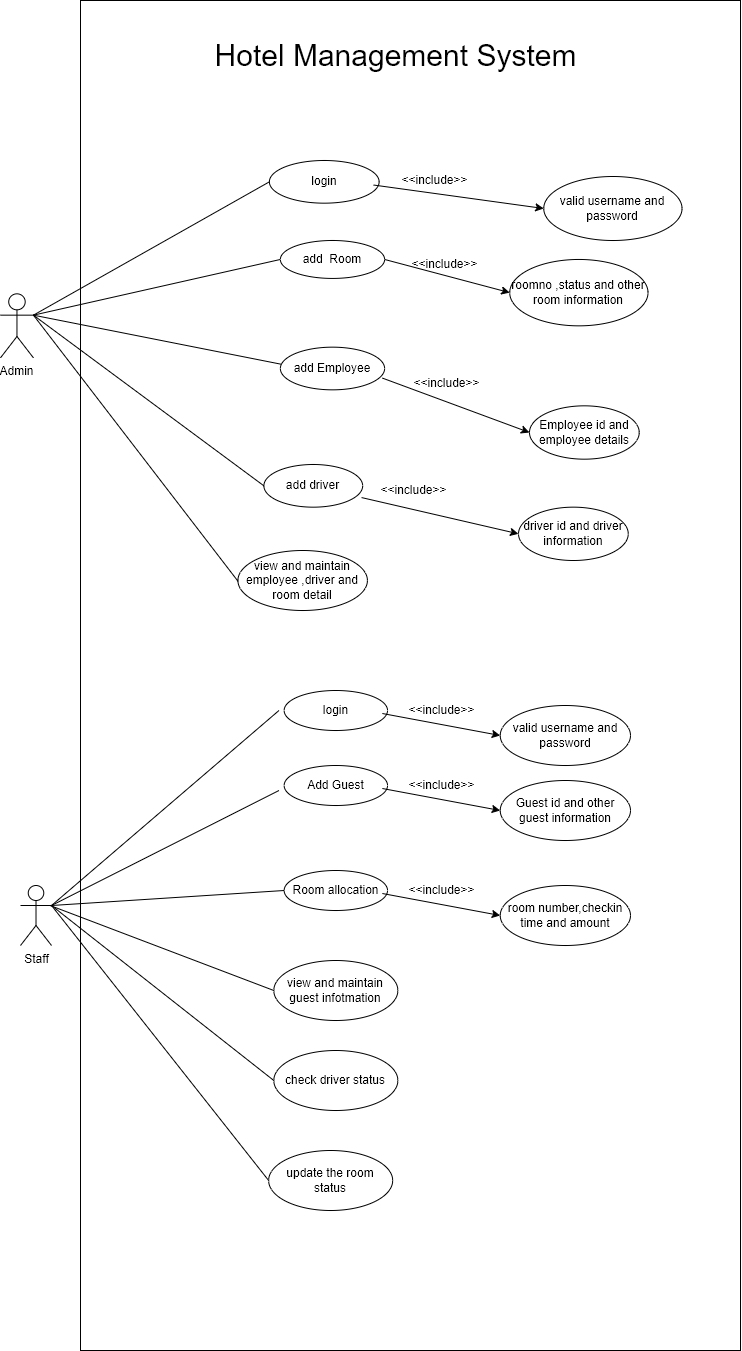

The diagram above was exported from draw.io. Its source (the exported page's mxGraphModel, read from the mxfile embedded in the PNG):
<mxGraphModel dx="868" dy="534" grid="1" gridSize="10" guides="1" tooltips="1" connect="1" arrows="1" fold="1" page="1" pageScale="1" pageWidth="850" pageHeight="1100" math="0" shadow="0">
  <root>
    <mxCell id="0" />
    <mxCell id="1" parent="0" />
    <mxCell id="iS8ZIqnh_7yWjl2Z9SEO-86" value="" style="rounded=0;whiteSpace=wrap;html=1;" parent="1" vertex="1">
      <mxGeometry x="190" width="660" height="1350" as="geometry" />
    </mxCell>
    <mxCell id="iS8ZIqnh_7yWjl2Z9SEO-87" value="" style="group" parent="1" vertex="1" connectable="0">
      <mxGeometry x="130" y="690" width="610" height="520" as="geometry" />
    </mxCell>
    <mxCell id="iS8ZIqnh_7yWjl2Z9SEO-5" value="Staff" style="shape=umlActor;verticalLabelPosition=bottom;verticalAlign=top;html=1;container=1;" parent="iS8ZIqnh_7yWjl2Z9SEO-87" vertex="1">
      <mxGeometry y="195" width="31.01694915254237" height="60" as="geometry" />
    </mxCell>
    <mxCell id="iS8ZIqnh_7yWjl2Z9SEO-58" value="" style="group" parent="iS8ZIqnh_7yWjl2Z9SEO-87" vertex="1" connectable="0">
      <mxGeometry x="263.64406779661016" width="346.3559322033898" height="75" as="geometry" />
    </mxCell>
    <mxCell id="iS8ZIqnh_7yWjl2Z9SEO-52" value="login" style="ellipse;whiteSpace=wrap;html=1;" parent="iS8ZIqnh_7yWjl2Z9SEO-58" vertex="1">
      <mxGeometry width="103.38983050847457" height="40" as="geometry" />
    </mxCell>
    <mxCell id="iS8ZIqnh_7yWjl2Z9SEO-53" value="valid username and password" style="ellipse;whiteSpace=wrap;html=1;" parent="iS8ZIqnh_7yWjl2Z9SEO-58" vertex="1">
      <mxGeometry x="216.08474576271183" y="15" width="130.27118644067795" height="60" as="geometry" />
    </mxCell>
    <mxCell id="iS8ZIqnh_7yWjl2Z9SEO-54" value="&amp;lt;&amp;lt;include&amp;gt;&amp;gt;" style="text;html=1;align=center;verticalAlign=middle;resizable=0;points=[];autosize=1;strokeColor=none;fillColor=none;" parent="iS8ZIqnh_7yWjl2Z9SEO-58" vertex="1">
      <mxGeometry x="112.69491525423727" y="5" width="90" height="30" as="geometry" />
    </mxCell>
    <mxCell id="iS8ZIqnh_7yWjl2Z9SEO-55" value="" style="endArrow=none;html=1;rounded=0;exitX=0;exitY=0.5;exitDx=0;exitDy=0;entryX=0.96;entryY=0.7;entryDx=0;entryDy=0;entryPerimeter=0;endFill=0;startArrow=classic;startFill=1;" parent="iS8ZIqnh_7yWjl2Z9SEO-58" source="iS8ZIqnh_7yWjl2Z9SEO-53" edge="1">
      <mxGeometry width="50" height="50" relative="1" as="geometry">
        <mxPoint x="40.32203389830508" y="-550" as="sourcePoint" />
        <mxPoint x="98.22033898305084" y="23" as="targetPoint" />
      </mxGeometry>
    </mxCell>
    <mxCell id="iS8ZIqnh_7yWjl2Z9SEO-59" value="" style="group" parent="iS8ZIqnh_7yWjl2Z9SEO-87" vertex="1" connectable="0">
      <mxGeometry x="263.64406779661016" y="75" width="346.3559322033898" height="75" as="geometry" />
    </mxCell>
    <mxCell id="iS8ZIqnh_7yWjl2Z9SEO-60" value="Add Guest" style="ellipse;whiteSpace=wrap;html=1;" parent="iS8ZIqnh_7yWjl2Z9SEO-59" vertex="1">
      <mxGeometry width="103.38983050847457" height="40" as="geometry" />
    </mxCell>
    <mxCell id="iS8ZIqnh_7yWjl2Z9SEO-61" value="Guest id and other guest information" style="ellipse;whiteSpace=wrap;html=1;" parent="iS8ZIqnh_7yWjl2Z9SEO-59" vertex="1">
      <mxGeometry x="216.08474576271183" y="15" width="130.27118644067795" height="60" as="geometry" />
    </mxCell>
    <mxCell id="iS8ZIqnh_7yWjl2Z9SEO-62" value="&amp;lt;&amp;lt;include&amp;gt;&amp;gt;" style="text;html=1;align=center;verticalAlign=middle;resizable=0;points=[];autosize=1;strokeColor=none;fillColor=none;" parent="iS8ZIqnh_7yWjl2Z9SEO-59" vertex="1">
      <mxGeometry x="112.69491525423727" y="5" width="90" height="30" as="geometry" />
    </mxCell>
    <mxCell id="iS8ZIqnh_7yWjl2Z9SEO-63" value="" style="endArrow=none;html=1;rounded=0;exitX=0;exitY=0.5;exitDx=0;exitDy=0;entryX=0.96;entryY=0.7;entryDx=0;entryDy=0;entryPerimeter=0;endFill=0;startArrow=classic;startFill=1;" parent="iS8ZIqnh_7yWjl2Z9SEO-59" source="iS8ZIqnh_7yWjl2Z9SEO-61" edge="1">
      <mxGeometry width="50" height="50" relative="1" as="geometry">
        <mxPoint x="40.32203389830508" y="-550" as="sourcePoint" />
        <mxPoint x="98.22033898305084" y="23" as="targetPoint" />
      </mxGeometry>
    </mxCell>
    <mxCell id="iS8ZIqnh_7yWjl2Z9SEO-64" value="" style="group" parent="iS8ZIqnh_7yWjl2Z9SEO-87" vertex="1" connectable="0">
      <mxGeometry x="263.64406779661016" y="180" width="346.3559322033898" height="75" as="geometry" />
    </mxCell>
    <mxCell id="iS8ZIqnh_7yWjl2Z9SEO-65" value="Room allocation" style="ellipse;whiteSpace=wrap;html=1;" parent="iS8ZIqnh_7yWjl2Z9SEO-64" vertex="1">
      <mxGeometry width="103.38983050847457" height="40" as="geometry" />
    </mxCell>
    <mxCell id="iS8ZIqnh_7yWjl2Z9SEO-66" value="room number,checkin time and amount" style="ellipse;whiteSpace=wrap;html=1;" parent="iS8ZIqnh_7yWjl2Z9SEO-64" vertex="1">
      <mxGeometry x="216.08474576271183" y="15" width="130.27118644067795" height="60" as="geometry" />
    </mxCell>
    <mxCell id="iS8ZIqnh_7yWjl2Z9SEO-67" value="&amp;lt;&amp;lt;include&amp;gt;&amp;gt;" style="text;html=1;align=center;verticalAlign=middle;resizable=0;points=[];autosize=1;strokeColor=none;fillColor=none;" parent="iS8ZIqnh_7yWjl2Z9SEO-64" vertex="1">
      <mxGeometry x="112.69491525423727" y="5" width="90" height="30" as="geometry" />
    </mxCell>
    <mxCell id="iS8ZIqnh_7yWjl2Z9SEO-68" value="" style="endArrow=none;html=1;rounded=0;exitX=0;exitY=0.5;exitDx=0;exitDy=0;entryX=0.96;entryY=0.7;entryDx=0;entryDy=0;entryPerimeter=0;endFill=0;startArrow=classic;startFill=1;" parent="iS8ZIqnh_7yWjl2Z9SEO-64" source="iS8ZIqnh_7yWjl2Z9SEO-66" edge="1">
      <mxGeometry width="50" height="50" relative="1" as="geometry">
        <mxPoint x="40.32203389830508" y="-550" as="sourcePoint" />
        <mxPoint x="98.22033898305084" y="23" as="targetPoint" />
      </mxGeometry>
    </mxCell>
    <mxCell id="iS8ZIqnh_7yWjl2Z9SEO-69" value="view and maintain guest infotmation" style="ellipse;whiteSpace=wrap;html=1;" parent="iS8ZIqnh_7yWjl2Z9SEO-87" vertex="1">
      <mxGeometry x="253.30508474576268" y="270" width="124.06779661016948" height="60" as="geometry" />
    </mxCell>
    <mxCell id="iS8ZIqnh_7yWjl2Z9SEO-75" value="check driver status" style="ellipse;whiteSpace=wrap;html=1;" parent="iS8ZIqnh_7yWjl2Z9SEO-87" vertex="1">
      <mxGeometry x="253.30508474576268" y="360" width="124.06779661016948" height="60" as="geometry" />
    </mxCell>
    <mxCell id="iS8ZIqnh_7yWjl2Z9SEO-76" value="update the room status" style="ellipse;whiteSpace=wrap;html=1;" parent="iS8ZIqnh_7yWjl2Z9SEO-87" vertex="1">
      <mxGeometry x="248.13559322033896" y="460" width="124.06779661016948" height="60" as="geometry" />
    </mxCell>
    <mxCell id="iS8ZIqnh_7yWjl2Z9SEO-78" value="" style="endArrow=none;html=1;rounded=0;exitX=1;exitY=0.3333333333333333;exitDx=0;exitDy=0;exitPerimeter=0;" parent="iS8ZIqnh_7yWjl2Z9SEO-87" source="iS8ZIqnh_7yWjl2Z9SEO-5" edge="1">
      <mxGeometry width="50" height="50" relative="1" as="geometry">
        <mxPoint x="55.83050847457626" y="160" as="sourcePoint" />
        <mxPoint x="258.47457627118644" y="20" as="targetPoint" />
      </mxGeometry>
    </mxCell>
    <mxCell id="iS8ZIqnh_7yWjl2Z9SEO-79" value="" style="endArrow=none;html=1;rounded=0;exitX=1;exitY=0.3333333333333333;exitDx=0;exitDy=0;exitPerimeter=0;" parent="iS8ZIqnh_7yWjl2Z9SEO-87" source="iS8ZIqnh_7yWjl2Z9SEO-5" edge="1">
      <mxGeometry width="50" height="50" relative="1" as="geometry">
        <mxPoint x="31.01694915254237" y="220" as="sourcePoint" />
        <mxPoint x="258.47457627118644" y="100" as="targetPoint" />
      </mxGeometry>
    </mxCell>
    <mxCell id="iS8ZIqnh_7yWjl2Z9SEO-80" value="" style="endArrow=none;html=1;rounded=0;entryX=0;entryY=0.5;entryDx=0;entryDy=0;exitX=1;exitY=0.3333333333333333;exitDx=0;exitDy=0;exitPerimeter=0;" parent="iS8ZIqnh_7yWjl2Z9SEO-87" source="iS8ZIqnh_7yWjl2Z9SEO-5" target="iS8ZIqnh_7yWjl2Z9SEO-65" edge="1">
      <mxGeometry width="50" height="50" relative="1" as="geometry">
        <mxPoint x="31.01694915254237" y="220" as="sourcePoint" />
        <mxPoint x="258.47457627118644" y="200" as="targetPoint" />
      </mxGeometry>
    </mxCell>
    <mxCell id="iS8ZIqnh_7yWjl2Z9SEO-81" value="" style="endArrow=none;html=1;rounded=0;entryX=0;entryY=0.5;entryDx=0;entryDy=0;exitX=0.963;exitY=0.335;exitDx=0;exitDy=0;exitPerimeter=0;" parent="iS8ZIqnh_7yWjl2Z9SEO-87" source="iS8ZIqnh_7yWjl2Z9SEO-5" target="iS8ZIqnh_7yWjl2Z9SEO-69" edge="1">
      <mxGeometry width="50" height="50" relative="1" as="geometry">
        <mxPoint x="31.01694915254237" y="220" as="sourcePoint" />
        <mxPoint x="138.54237288135593" y="140" as="targetPoint" />
      </mxGeometry>
    </mxCell>
    <mxCell id="iS8ZIqnh_7yWjl2Z9SEO-83" value="" style="endArrow=none;html=1;rounded=0;entryX=0;entryY=0.5;entryDx=0;entryDy=0;exitX=1;exitY=0.3333333333333333;exitDx=0;exitDy=0;exitPerimeter=0;" parent="iS8ZIqnh_7yWjl2Z9SEO-87" source="iS8ZIqnh_7yWjl2Z9SEO-5" target="iS8ZIqnh_7yWjl2Z9SEO-76" edge="1">
      <mxGeometry width="50" height="50" relative="1" as="geometry">
        <mxPoint x="41.35593220338983" y="220" as="sourcePoint" />
        <mxPoint x="159.22033898305082" y="160" as="targetPoint" />
      </mxGeometry>
    </mxCell>
    <mxCell id="iS8ZIqnh_7yWjl2Z9SEO-84" value="" style="endArrow=none;html=1;rounded=0;entryX=0;entryY=0.5;entryDx=0;entryDy=0;exitX=1;exitY=0.3333333333333333;exitDx=0;exitDy=0;exitPerimeter=0;" parent="iS8ZIqnh_7yWjl2Z9SEO-87" source="iS8ZIqnh_7yWjl2Z9SEO-5" target="iS8ZIqnh_7yWjl2Z9SEO-75" edge="1">
      <mxGeometry width="50" height="50" relative="1" as="geometry">
        <mxPoint x="31.01694915254237" y="220" as="sourcePoint" />
        <mxPoint x="248.13559322033896" y="390" as="targetPoint" />
      </mxGeometry>
    </mxCell>
    <mxCell id="iS8ZIqnh_7yWjl2Z9SEO-74" value="" style="group" parent="1" vertex="1" connectable="0">
      <mxGeometry x="110" y="165.33" width="681.53" height="444.67" as="geometry" />
    </mxCell>
    <mxCell id="iS8ZIqnh_7yWjl2Z9SEO-2" value="Admin" style="shape=umlActor;verticalLabelPosition=bottom;verticalAlign=top;html=1;" parent="iS8ZIqnh_7yWjl2Z9SEO-74" vertex="1">
      <mxGeometry y="128.0009595202399" width="32.92415458937199" height="64.00047976011994" as="geometry" />
    </mxCell>
    <mxCell id="iS8ZIqnh_7yWjl2Z9SEO-39" value="" style="group" parent="iS8ZIqnh_7yWjl2Z9SEO-74" vertex="1" connectable="0">
      <mxGeometry x="263.3932367149759" y="298.6689055472264" width="364.3606441223833" height="96.00071964017991" as="geometry" />
    </mxCell>
    <mxCell id="iS8ZIqnh_7yWjl2Z9SEO-29" value="driver id and driver information" style="ellipse;whiteSpace=wrap;html=1;" parent="iS8ZIqnh_7yWjl2Z9SEO-39" vertex="1">
      <mxGeometry x="254.61346215781003" y="42.666986506746625" width="109.74718196457329" height="53.333733133433284" as="geometry" />
    </mxCell>
    <mxCell id="iS8ZIqnh_7yWjl2Z9SEO-31" value="" style="endArrow=none;html=1;rounded=0;exitX=0;exitY=0.5;exitDx=0;exitDy=0;entryX=0.989;entryY=0.775;entryDx=0;entryDy=0;entryPerimeter=0;endFill=0;startArrow=classic;startFill=1;" parent="iS8ZIqnh_7yWjl2Z9SEO-39" source="iS8ZIqnh_7yWjl2Z9SEO-29" target="iS8ZIqnh_7yWjl2Z9SEO-14" edge="1">
      <mxGeometry width="50" height="50" relative="1" as="geometry">
        <mxPoint x="254.61346215781003" y="21.333493253373312" as="sourcePoint" />
        <mxPoint x="129.50167471819648" y="-7.46672263868066" as="targetPoint" />
      </mxGeometry>
    </mxCell>
    <mxCell id="iS8ZIqnh_7yWjl2Z9SEO-30" value="&amp;lt;&amp;lt;include&amp;gt;&amp;gt;" style="text;html=1;align=center;verticalAlign=middle;resizable=0;points=[];autosize=1;strokeColor=none;fillColor=none;" parent="iS8ZIqnh_7yWjl2Z9SEO-39" vertex="1">
      <mxGeometry x="104.25982286634462" y="10.666746626686656" width="90" height="30" as="geometry" />
    </mxCell>
    <mxCell id="iS8ZIqnh_7yWjl2Z9SEO-14" value="add driver" style="ellipse;whiteSpace=wrap;html=1;" parent="iS8ZIqnh_7yWjl2Z9SEO-39" vertex="1">
      <mxGeometry width="98.77246376811595" height="42.666986506746625" as="geometry" />
    </mxCell>
    <mxCell id="iS8ZIqnh_7yWjl2Z9SEO-44" value="" style="endArrow=none;html=1;rounded=0;entryX=0;entryY=0.5;entryDx=0;entryDy=0;" parent="iS8ZIqnh_7yWjl2Z9SEO-74" target="iS8ZIqnh_7yWjl2Z9SEO-7" edge="1">
      <mxGeometry width="50" height="50" relative="1" as="geometry">
        <mxPoint x="32.924154589371966" y="149.33445277361318" as="sourcePoint" />
        <mxPoint x="274.3679549114332" y="10.666746626686676" as="targetPoint" />
      </mxGeometry>
    </mxCell>
    <mxCell id="iS8ZIqnh_7yWjl2Z9SEO-45" value="" style="endArrow=none;html=1;rounded=0;entryX=0;entryY=0.5;entryDx=0;entryDy=0;" parent="iS8ZIqnh_7yWjl2Z9SEO-74" target="iS8ZIqnh_7yWjl2Z9SEO-12" edge="1">
      <mxGeometry width="50" height="50" relative="1" as="geometry">
        <mxPoint x="32.924154589371966" y="149.33445277361318" as="sourcePoint" />
        <mxPoint x="274.3679549114332" y="96.00071964017991" as="targetPoint" />
      </mxGeometry>
    </mxCell>
    <mxCell id="iS8ZIqnh_7yWjl2Z9SEO-46" value="" style="endArrow=none;html=1;rounded=0;exitX=1;exitY=0.3333333333333333;exitDx=0;exitDy=0;exitPerimeter=0;entryX=0.008;entryY=0.4;entryDx=0;entryDy=0;entryPerimeter=0;" parent="iS8ZIqnh_7yWjl2Z9SEO-74" source="iS8ZIqnh_7yWjl2Z9SEO-2" target="iS8ZIqnh_7yWjl2Z9SEO-13" edge="1">
      <mxGeometry width="50" height="50" relative="1" as="geometry">
        <mxPoint x="142.67133655394525" y="176.00131934032984" as="sourcePoint" />
        <mxPoint x="274.3679549114332" y="202.6681859070465" as="targetPoint" />
      </mxGeometry>
    </mxCell>
    <mxCell id="iS8ZIqnh_7yWjl2Z9SEO-47" value="" style="endArrow=none;html=1;rounded=0;entryX=0;entryY=0.5;entryDx=0;entryDy=0;exitX=1;exitY=0.3333333333333333;exitDx=0;exitDy=0;exitPerimeter=0;" parent="iS8ZIqnh_7yWjl2Z9SEO-74" source="iS8ZIqnh_7yWjl2Z9SEO-2" target="iS8ZIqnh_7yWjl2Z9SEO-14" edge="1">
      <mxGeometry width="50" height="50" relative="1" as="geometry">
        <mxPoint x="153.64605475040258" y="186.66806596701653" as="sourcePoint" />
        <mxPoint x="208.51964573268927" y="133.33433283358326" as="targetPoint" />
      </mxGeometry>
    </mxCell>
    <mxCell id="iS8ZIqnh_7yWjl2Z9SEO-35" value="" style="group" parent="iS8ZIqnh_7yWjl2Z9SEO-74" vertex="1" connectable="0">
      <mxGeometry x="263.3932367149759" width="418.13676328502413" height="74.66722638680659" as="geometry" />
    </mxCell>
    <mxCell id="iS8ZIqnh_7yWjl2Z9SEO-56" value="" style="group" parent="iS8ZIqnh_7yWjl2Z9SEO-35" vertex="1" connectable="0">
      <mxGeometry x="5.487359098228663" y="-5.333373313343327" width="412.6494041867955" height="80.00059970014992" as="geometry" />
    </mxCell>
    <mxCell id="iS8ZIqnh_7yWjl2Z9SEO-7" value="login" style="ellipse;whiteSpace=wrap;html=1;" parent="iS8ZIqnh_7yWjl2Z9SEO-56" vertex="1">
      <mxGeometry width="109.74718196457327" height="42.66698650674662" as="geometry" />
    </mxCell>
    <mxCell id="iS8ZIqnh_7yWjl2Z9SEO-23" value="valid username and password" style="ellipse;whiteSpace=wrap;html=1;" parent="iS8ZIqnh_7yWjl2Z9SEO-56" vertex="1">
      <mxGeometry x="274.3679549114332" y="16.000119940029983" width="138.28144927536232" height="64.00047976011993" as="geometry" />
    </mxCell>
    <mxCell id="iS8ZIqnh_7yWjl2Z9SEO-24" value="&amp;lt;&amp;lt;include&amp;gt;&amp;gt;" style="text;html=1;align=center;verticalAlign=middle;resizable=0;points=[];autosize=1;strokeColor=none;fillColor=none;" parent="iS8ZIqnh_7yWjl2Z9SEO-56" vertex="1">
      <mxGeometry x="119.62442834138486" y="5.333373313343327" width="90" height="30" as="geometry" />
    </mxCell>
    <mxCell id="iS8ZIqnh_7yWjl2Z9SEO-25" value="" style="endArrow=none;html=1;rounded=0;exitX=0;exitY=0.5;exitDx=0;exitDy=0;entryX=0.96;entryY=0.7;entryDx=0;entryDy=0;entryPerimeter=0;endFill=0;startArrow=classic;startFill=1;" parent="iS8ZIqnh_7yWjl2Z9SEO-56" source="iS8ZIqnh_7yWjl2Z9SEO-23" edge="1">
      <mxGeometry width="50" height="50" relative="1" as="geometry">
        <mxPoint x="229.37161030595811" y="53.33373313343328" as="sourcePoint" />
        <mxPoint x="104.2598228663446" y="24.533517241379307" as="targetPoint" />
      </mxGeometry>
    </mxCell>
    <mxCell id="iS8ZIqnh_7yWjl2Z9SEO-70" value="" style="group" parent="iS8ZIqnh_7yWjl2Z9SEO-74" vertex="1" connectable="0">
      <mxGeometry x="279.85531400966187" y="181.33469265367316" width="358.87328502415454" height="112.0008395802099" as="geometry" />
    </mxCell>
    <mxCell id="iS8ZIqnh_7yWjl2Z9SEO-13" value="add Employee" style="ellipse;whiteSpace=wrap;html=1;" parent="iS8ZIqnh_7yWjl2Z9SEO-70" vertex="1">
      <mxGeometry width="104.2598228663446" height="42.666986506746625" as="geometry" />
    </mxCell>
    <mxCell id="iS8ZIqnh_7yWjl2Z9SEO-26" value="Employee id and employee details" style="ellipse;whiteSpace=wrap;html=1;" parent="iS8ZIqnh_7yWjl2Z9SEO-70" vertex="1">
      <mxGeometry x="249.12610305958128" y="58.667106446776636" width="109.74718196457327" height="53.333733133433284" as="geometry" />
    </mxCell>
    <mxCell id="iS8ZIqnh_7yWjl2Z9SEO-27" value="&amp;lt;&amp;lt;include&amp;gt;&amp;gt;" style="text;html=1;align=center;verticalAlign=middle;resizable=0;points=[];autosize=1;strokeColor=none;fillColor=none;" parent="iS8ZIqnh_7yWjl2Z9SEO-70" vertex="1">
      <mxGeometry x="120.72190016103062" y="21.333493253373295" width="90" height="30" as="geometry" />
    </mxCell>
    <mxCell id="iS8ZIqnh_7yWjl2Z9SEO-28" value="" style="endArrow=none;html=1;rounded=0;exitX=0;exitY=0.5;exitDx=0;exitDy=0;entryX=0.979;entryY=0.725;entryDx=0;entryDy=0;entryPerimeter=0;endFill=0;startArrow=classic;startFill=1;" parent="iS8ZIqnh_7yWjl2Z9SEO-70" source="iS8ZIqnh_7yWjl2Z9SEO-26" target="iS8ZIqnh_7yWjl2Z9SEO-13" edge="1">
      <mxGeometry width="50" height="50" relative="1" as="geometry">
        <mxPoint x="230.46908212560385" y="69.33385307346326" as="sourcePoint" />
        <mxPoint x="105.35729468599038" y="40.53363718140927" as="targetPoint" />
      </mxGeometry>
    </mxCell>
    <mxCell id="iS8ZIqnh_7yWjl2Z9SEO-71" value="" style="group" parent="iS8ZIqnh_7yWjl2Z9SEO-74" vertex="1" connectable="0">
      <mxGeometry x="279.85531400966187" y="74.66722638680662" width="367.65305958132046" height="85.33397301349318" as="geometry" />
    </mxCell>
    <mxCell id="iS8ZIqnh_7yWjl2Z9SEO-12" value="add&amp;nbsp; Room" style="ellipse;whiteSpace=wrap;html=1;" parent="iS8ZIqnh_7yWjl2Z9SEO-71" vertex="1">
      <mxGeometry width="104.2598228663446" height="37.926210228219226" as="geometry" />
    </mxCell>
    <mxCell id="iS8ZIqnh_7yWjl2Z9SEO-17" value="roomno ,status and other room information" style="ellipse;whiteSpace=wrap;html=1;" parent="iS8ZIqnh_7yWjl2Z9SEO-71" vertex="1">
      <mxGeometry x="229.37161030595814" y="18.963105114109585" width="138.28144927536232" height="66.37086789938363" as="geometry" />
    </mxCell>
    <mxCell id="iS8ZIqnh_7yWjl2Z9SEO-21" value="&amp;lt;&amp;lt;include&amp;gt;&amp;gt;" style="text;html=1;align=center;verticalAlign=middle;resizable=0;points=[];autosize=1;strokeColor=none;fillColor=none;" parent="iS8ZIqnh_7yWjl2Z9SEO-71" vertex="1">
      <mxGeometry x="119.6244283413848" y="9.481552557054792" width="90" height="30" as="geometry" />
    </mxCell>
    <mxCell id="iS8ZIqnh_7yWjl2Z9SEO-22" value="" style="endArrow=none;html=1;rounded=0;exitX=0;exitY=0.5;exitDx=0;exitDy=0;endFill=0;startArrow=classic;startFill=1;" parent="iS8ZIqnh_7yWjl2Z9SEO-71" source="iS8ZIqnh_7yWjl2Z9SEO-17" edge="1">
      <mxGeometry width="50" height="50" relative="1" as="geometry">
        <mxPoint x="229.37161030595814" y="52.148539063801444" as="sourcePoint" />
        <mxPoint x="104.25982286634456" y="18.963105114109585" as="targetPoint" />
      </mxGeometry>
    </mxCell>
    <mxCell id="iS8ZIqnh_7yWjl2Z9SEO-72" value="view and maintain employee ,driver and room detail" style="ellipse;whiteSpace=wrap;html=1;" parent="iS8ZIqnh_7yWjl2Z9SEO-74" vertex="1">
      <mxGeometry x="237.41973698336022" y="384.6695502248876" width="129.50167471819648" height="60.00044977511245" as="geometry" />
    </mxCell>
    <mxCell id="iS8ZIqnh_7yWjl2Z9SEO-73" value="" style="endArrow=none;html=1;rounded=0;entryX=0;entryY=0.5;entryDx=0;entryDy=0;exitX=1;exitY=0.3333333333333333;exitDx=0;exitDy=0;exitPerimeter=0;" parent="iS8ZIqnh_7yWjl2Z9SEO-74" source="iS8ZIqnh_7yWjl2Z9SEO-2" edge="1">
      <mxGeometry width="50" height="50" relative="1" as="geometry">
        <mxPoint x="32.37541867954912" y="154.66782608695655" as="sourcePoint" />
        <mxPoint x="237.41735912775354" y="415.3331134182911" as="targetPoint" />
      </mxGeometry>
    </mxCell>
    <mxCell id="iS8ZIqnh_7yWjl2Z9SEO-89" value="Hotel Management System" style="text;html=1;align=center;verticalAlign=middle;resizable=0;points=[];autosize=1;strokeColor=none;fillColor=none;fontSize=30;" parent="1" vertex="1">
      <mxGeometry x="310" y="30" width="390" height="50" as="geometry" />
    </mxCell>
  </root>
</mxGraphModel>